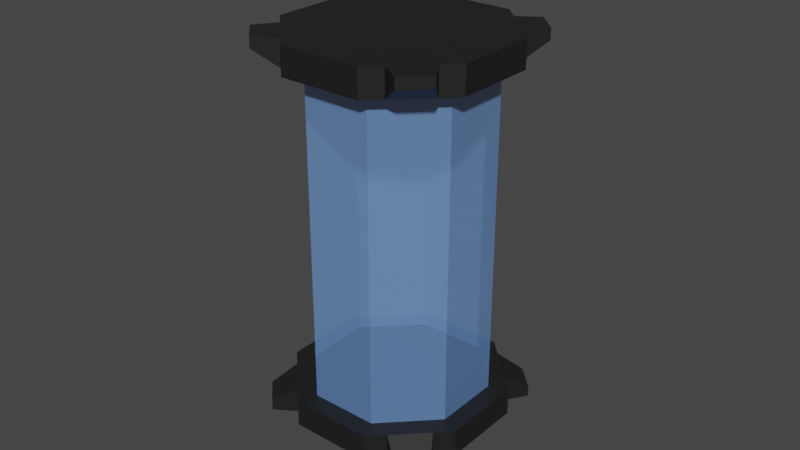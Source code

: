 # Source: Capsule.blend  (saved by Blender 3.6.11; exported with 4.5.12 LTS)
import bpy
from mathutils import Matrix  # noqa: F401  (used for matrix-valued properties, if any)

bpy.ops.wm.read_factory_settings(use_empty=True)
scene = bpy.context.scene
scene.name = 'Scene'

# ---- collections
col_collection = bpy.data.collections.new('Collection'); scene.collection.children.link(col_collection)

# ---- materials (node trees are filled in below, after node groups)
mat_metal = bpy.data.materials.new('Metal')
mat_metal.alpha_threshold = 0.0
mat_metal.roughness = 0.5
mat_metal.line_color = (0.0, 0.0, 0.0, 1.0)
mat_glass = bpy.data.materials.new('Glass')
mat_glass.surface_render_method = 'BLENDED'
mat_glass.blend_method = 'BLEND'
mat_glass.use_backface_culling = True

# ---- material node trees
mat_metal.use_nodes = True; mat_metal.node_tree.nodes.clear()
_N = mat_metal.node_tree.nodes; _L = mat_metal.node_tree.links
n0 = _N.new('ShaderNodeOutputMaterial'); n0.name = 'Material Output'; n0.location = (300, 300)
n1 = _N.new('ShaderNodeBsdfPrincipled'); n1.name = 'Principled BSDF'; n1.location = (10, 300)
n1.distribution = 'GGX'
n1.subsurface_method = 'RANDOM_WALK_SKIN'
n1.inputs[0].default_value = (0.03968, 0.03968, 0.03968, 1.0)
n1.inputs[1].default_value = 0.685
n1.inputs[3].default_value = 1.45
n1.inputs[27].default_value = (0.0, 0.0, 0.0, 1.0)
n1.inputs[28].default_value = 1.0
_L.new(n1.outputs[0], n0.inputs[0])
n0.is_active_output = True
mat_glass.use_nodes = True; mat_glass.node_tree.nodes.clear()
_N = mat_glass.node_tree.nodes; _L = mat_glass.node_tree.links
n0 = _N.new('ShaderNodeBsdfPrincipled'); n0.name = 'Principled BSDF'; n0.location = (10, 300)
n0.distribution = 'GGX'
n0.subsurface_method = 'RANDOM_WALK_SKIN'
n0.inputs[0].default_value = (0.1905, 0.3767, 0.8, 1.0)
n0.inputs[3].default_value = 1.45
n0.inputs[4].default_value = 0.5
n0.inputs[27].default_value = (0.0, 0.0, 0.0, 1.0)
n0.inputs[28].default_value = 1.0
n1 = _N.new('ShaderNodeOutputMaterial'); n1.name = 'Material Output'; n1.location = (300, 300)
_L.new(n0.outputs[0], n1.inputs[0])
n1.is_active_output = True

# ---- world
world_world = bpy.data.worlds.new('World'); scene.world = world_world
world_world.use_nodes = True; world_world.node_tree.nodes.clear()
_N = world_world.node_tree.nodes; _L = world_world.node_tree.links
n0 = _N.new('ShaderNodeOutputWorld'); n0.name = 'World Output'; n0.location = (300, 300)
n1 = _N.new('ShaderNodeBackground'); n1.name = 'Background'; n1.location = (10, 300)
n1.inputs[0].default_value = (0.05088, 0.05088, 0.05088, 1.0)
_L.new(n1.outputs[0], n0.inputs[0])
n0.is_active_output = True
world_world.color = (0.05088, 0.05088, 0.05088)
world_world.use_sun_shadow = False
world_world.sun_shadow_jitter_overblur = 0.0

# ---- meshes
me_circle_009 = bpy.data.meshes.new('Circle.009')
me_circle_009.from_pydata([(-0.3827, 0.9239, 0.0), (-0.9239, 0.3827, 0.0), (-0.9239, -0.3827, 0.0), (-0.3827, -0.9239, 0.0), (0.3827, -0.9239, 0.0), (0.9239, -0.3827, 0.0), (0.9239, 0.3827, 0.0), (0.3827, 0.9239, 0.0), (-0.3827, 0.9239, 0.25), (-0.9239, 0.3827, 0.25), (-0.9239, -0.3827, 0.25), (-0.3827, -0.9239, 0.25), (0.3827, -0.9239, 0.25), (0.9239, -0.3827, 0.25), (0.9239, 0.3827, 0.25), (0.3827, 0.9239, 0.25), (0.1913, -0.9239, 0.0), (0.1435, 1.155, 0.1), (-0.1913, -0.9239, 0.0), (0.1913, -0.9239, 0.25), (-0.1435, 1.155, 0.1), (-0.1913, -0.9239, 0.25), (0.9239, 0.1913, 0.0), (0.1435, 1.155, 0.0), (0.9239, -0.1913, 0.0), (0.9239, 0.1913, 0.25), (-0.1435, 1.155, 0.0), (0.9239, -0.1913, 0.25), (-0.9239, -0.1913, 0.0), (-0.1435, -1.155, 0.1), (-0.9239, 0.1913, 0.0), (-0.9239, -0.1913, 0.25), (0.1435, -1.155, 0.1), (-0.9239, 0.1913, 0.25), (-0.1913, 0.9239, 0.0), (-0.1435, -1.155, 0.0), (0.1913, 0.9239, 0.0), (-0.1913, 0.9239, 0.25), (0.1435, -1.155, 0.0), (0.1913, 0.9239, 0.25), (1.155, 0.1435, 0.0), (1.155, -0.1435, 0.0), (1.155, 0.1435, 0.1), (1.155, -0.1435, 0.1), (-1.155, -0.1435, 0.0), (-1.155, 0.1435, 0.0), (-1.155, -0.1435, 0.1), (-1.155, 0.1435, 0.1), (1.49e-08, -7.451e-09, 0.25), (-0.3827, 0.9239, 3.449), (-0.9239, 0.3827, 3.449), (-0.9239, -0.3827, 3.449), (-0.3827, -0.9239, 3.449), (0.3827, -0.9239, 3.449), (0.9239, -0.3827, 3.449), (0.9239, 0.3827, 3.449), (0.3827, 0.9239, 3.449), (-0.3827, 0.9239, 3.199), (-0.9239, 0.3827, 3.199), (-0.9239, -0.3827, 3.199), (-0.3827, -0.9239, 3.199), (0.3827, -0.9239, 3.199), (0.9239, -0.3827, 3.199), (0.9239, 0.3827, 3.199), (0.3827, 0.9239, 3.199), (0.1913, -0.9239, 3.449), (0.1435, 1.155, 3.349), (-0.1913, -0.9239, 3.449), (0.1913, -0.9239, 3.199), (-0.1435, 1.155, 3.349), (-0.1913, -0.9239, 3.199), (0.9239, 0.1913, 3.449), (0.1435, 1.155, 3.449), (0.9239, -0.1913, 3.449), (0.9239, 0.1913, 3.199), (-0.1435, 1.155, 3.449), (0.9239, -0.1913, 3.199), (-0.9239, -0.1913, 3.449), (-0.1435, -1.155, 3.349), (-0.9239, 0.1913, 3.449), (-0.9239, -0.1913, 3.199), (0.1435, -1.155, 3.349), (-0.9239, 0.1913, 3.199), (-0.1913, 0.9239, 3.449), (-0.1435, -1.155, 3.449), (0.1913, 0.9239, 3.449), (-0.1913, 0.9239, 3.199), (0.1435, -1.155, 3.449), (0.1913, 0.9239, 3.199), (1.155, 0.1435, 3.449), (1.155, -0.1435, 3.449), (1.155, 0.1435, 3.349), (1.155, -0.1435, 3.349), (-1.155, -0.1435, 3.449), (-1.155, 0.1435, 3.449), (-1.155, -0.1435, 3.349), (-1.155, 0.1435, 3.349), (1.49e-08, -7.451e-09, 3.199), (1.118e-08, 0.0, 3.449), (-0.3122, 0.7537, 0.25), (-0.7537, 0.3122, 0.25), (-0.7537, -0.3122, 0.25), (-0.3122, -0.7537, 0.25), (0.3122, -0.7537, 0.25), (0.7537, -0.3122, 0.25), (0.7537, 0.3122, 0.25), (0.3122, 0.7537, 0.25), (-0.3122, 0.7537, 3.199), (-0.7537, 0.3122, 3.199), (-0.7537, -0.3122, 3.199), (-0.3122, -0.7537, 3.199), (0.3122, -0.7537, 3.199), (0.7537, -0.3122, 3.199), (0.7537, 0.3122, 3.199), (0.3122, 0.7537, 3.199)], [], [(6, 7, 15, 14), (4, 5, 13, 12), (2, 3, 11, 10), (0, 1, 9, 8), (34, 0, 8, 37), (22, 6, 14, 25), (16, 4, 12, 19), (28, 2, 10, 31), (3, 18, 21, 11), (31, 33, 47, 46), (39, 36, 23, 17), (5, 24, 27, 13), (25, 27, 43, 42), (18, 16, 38, 35), (1, 30, 33, 9), (21, 18, 35, 29), (34, 37, 20, 26), (7, 36, 39, 15), (38, 32, 29, 35), (23, 26, 20, 17), (16, 19, 32, 38), (36, 34, 26, 23), (19, 21, 29, 32), (37, 39, 17, 20), (40, 42, 43, 41), (44, 46, 47, 45), (22, 25, 42, 40), (28, 31, 46, 44), (27, 24, 41, 43), (33, 30, 45, 47), (24, 22, 40, 41), (30, 28, 44, 45), (15, 39, 48), (8, 9, 48), (31, 10, 48), (27, 25, 48), (9, 33, 48), (37, 8, 48), (33, 31, 48), (10, 11, 48), (11, 21, 48), (39, 37, 48), (12, 13, 48), (19, 12, 48), (13, 27, 48), (25, 14, 48), (14, 15, 48), (21, 19, 48), (55, 63, 64, 56), (53, 61, 62, 54), (51, 59, 60, 52), (49, 57, 58, 50), (83, 86, 57, 49), (71, 74, 63, 55), (65, 68, 61, 53), (77, 80, 59, 51), (52, 60, 70, 67), (80, 95, 96, 82), (88, 66, 72, 85), (54, 62, 76, 73), (74, 91, 92, 76), (67, 84, 87, 65), (50, 58, 82, 79), (70, 78, 84, 67), (83, 75, 69, 86), (56, 64, 88, 85), (87, 84, 78, 81), (72, 66, 69, 75), (65, 87, 81, 68), (85, 72, 75, 83), (68, 81, 78, 70), (86, 69, 66, 88), (89, 90, 92, 91), (93, 94, 96, 95), (71, 89, 91, 74), (77, 93, 95, 80), (76, 92, 90, 73), (82, 96, 94, 79), (73, 90, 89, 71), (79, 94, 93, 77), (64, 97, 88), (57, 97, 58), (80, 97, 59), (76, 97, 74), (58, 97, 82), (86, 97, 57), (82, 97, 80), (59, 97, 60), (60, 97, 70), (88, 97, 86), (61, 97, 62), (68, 97, 61), (62, 97, 76), (74, 97, 63), (63, 97, 64), (70, 97, 68), (55, 56, 98), (83, 49, 98), (79, 77, 98), (56, 85, 98), (49, 50, 98), (50, 79, 98), (85, 83, 98), (65, 53, 98), (51, 52, 98), (52, 67, 98), (71, 55, 98), (67, 65, 98), (53, 54, 98), (54, 73, 98), (77, 51, 98), (73, 71, 98), (114, 106, 99, 107), (109, 101, 102, 110), (112, 104, 105, 113), (107, 99, 100, 108), (110, 102, 103, 111), (111, 103, 104, 112), (113, 105, 106, 114), (108, 100, 101, 109)])
me_circle_009.polygons.foreach_set('material_index', [0, 0, 0, 0, 0, 0, 0, 0, 0, 0, 0, 0, 0, 0, 0, 0, 0, 0, 0, 0, 0, 0, 0, 0, 0, 0, 0, 0, 0, 0, 0, 0, 0, 0, 0, 0, 0, 0, 0, 0, 0, 0, 0, 0, 0, 0, 0, 0, 0, 0, 0, 0, 0, 0, 0, 0, 0, 0, 0, 0, 0, 0, 0, 0, 0, 0, 0, 0, 0, 0, 0, 0, 0, 0, 0, 0, 0, 0, 0, 0, 0, 0, 0, 0, 0, 0, 0, 0, 0, 0, 0, 0, 0, 0, 0, 0, 0, 0, 0, 0, 0, 0, 0, 0, 0, 0, 0, 0, 0, 0, 0, 0, 1, 1, 1, 1, 1, 1, 1, 1])
_uv = me_circle_009.uv_layers.new(name='UVMap')
_uv.uv.foreach_set('vector', [0.0, 0.0, 0.0, 0.0, 0.0, 0.0, 0.0, 0.0, 0.0, 0.0, 0.0, 0.0, 0.0, 0.0, 0.0, 0.0, 0.0, 0.0, 0.0, 0.0, 0.0, 0.0, 0.0, 0.0, 0.0, 0.0, 0.0, 0.0, 0.0, 0.0, 0.0, 0.0, 0.0, 0.0, 0.0, 0.0, 0.0, 0.0, 0.0, 0.0, 0.0, 0.0, 0.0, 0.0, 0.0, 0.0, 0.0, 0.0, 0.0, 0.0, 0.0, 0.0, 0.0, 0.0, 0.0, 0.0, 0.0, 0.0, 0.0, 0.0, 0.0, 0.0, 0.0, 0.0, 0.0, 0.0, 0.0, 0.0, 0.0, 0.0, 0.0, 0.0, 0.0, 0.0, 0.0, 0.0, 0.0, 0.0, 0.0, 0.0, 0.0, 0.0, 0.0, 0.0, 0.0, 0.0, 0.0, 0.0, 0.0, 0.0, 0.0, 0.0, 0.0, 0.0, 0.0, 0.0, 0.0, 0.0, 0.0, 0.0, 0.0, 0.0, 0.0, 0.0, 0.0, 0.0, 0.0, 0.0, 0.0, 0.0, 0.0, 0.0, 0.0, 0.0, 0.0, 0.0, 0.0, 0.0, 0.0, 0.0, 0.0, 0.0, 0.0, 0.0, 0.0, 0.0, 0.0, 0.0, 0.0, 0.0, 0.0, 0.0, 0.0, 0.0, 0.0, 0.0, 0.0, 0.0, 0.0, 0.0, 0.0, 0.0, 0.0, 0.0, 0.0, 0.0, 0.0, 0.0, 0.0, 0.0, 0.0, 0.0, 0.0, 0.0, 0.0, 0.0, 0.0, 0.0, 0.0, 0.0, 0.0, 0.0, 0.0, 0.0, 0.0, 0.0, 0.0, 0.0, 0.0, 0.0, 0.0, 0.0, 0.0, 0.0, 0.0, 0.0, 0.0, 0.0, 0.0, 0.0, 0.0, 0.0, 0.0, 0.0, 0.0, 0.0, 0.0, 0.0, 0.0, 0.0, 0.0, 0.0, 0.0, 0.0, 0.0, 0.0, 0.0, 0.0, 0.0, 0.0, 0.0, 0.0, 0.0, 0.0, 0.0, 0.0, 0.0, 0.0, 0.0, 0.0, 0.0, 0.0, 0.0, 0.0, 0.0, 0.0, 0.0, 0.0, 0.0, 0.0, 0.0, 0.0, 0.0, 0.0, 0.0, 0.0, 0.0, 0.0, 0.0, 0.0, 0.0, 0.0, 0.0, 0.0, 0.0, 0.0, 0.0, 0.0, 0.0, 0.0, 0.0, 0.0, 0.0, 0.0, 0.0, 0.0, 0.0, 0.0, 0.0, 0.0, 0.0, 0.0, 0.0, 0.0, 0.0, 0.0, 0.0, 0.0, 0.0, 0.0, 0.0, 0.0, 0.0, 0.0, 0.0, 0.0, 0.0, 0.0, 0.0, 0.0, 0.0, 0.0, 0.0, 0.0, 0.0, 0.0, 0.0, 0.0, 0.0, 0.0, 0.0, 0.0, 0.0, 0.0, 0.0, 0.0, 0.0, 0.0, 0.0, 0.0, 0.0, 0.0, 0.0, 0.0, 0.0, 0.0, 0.0, 0.0, 0.0, 0.0, 0.0, 0.0, 0.0, 0.0, 0.0, 0.0, 0.0, 0.0, 0.0, 0.0, 0.0, 0.0, 0.0, 0.0, 0.0, 0.0, 0.0, 0.0, 0.0, 0.0, 0.0, 0.0, 0.0, 0.0, 0.0, 0.0, 0.0, 0.0, 0.0, 0.0, 0.0, 0.0, 0.0, 0.0, 0.0, 0.0, 0.0, 0.0, 0.0, 0.0, 0.0, 0.0, 0.0, 0.0, 0.0, 0.0, 0.0, 0.0, 0.0, 0.0, 0.0, 0.0, 0.0, 0.0, 0.0, 0.0, 0.0, 0.0, 0.0, 0.0, 0.0, 0.0, 0.0, 0.0, 0.0, 0.0, 0.0, 0.0, 0.0, 0.0, 0.0, 0.0, 0.0, 0.0, 0.0, 0.0, 0.0, 0.0, 0.0, 0.0, 0.0, 0.0, 0.0, 0.0, 0.0, 0.0, 0.0, 0.0, 0.0, 0.0, 0.0, 0.0, 0.0, 0.0, 0.0, 0.0, 0.0, 0.0, 0.0, 0.0, 0.0, 0.0, 0.0, 0.0, 0.0, 0.0, 0.0, 0.0, 0.0, 0.0, 0.0, 0.0, 0.0, 0.0, 0.0, 0.0, 0.0, 0.0, 0.0, 0.0, 0.0, 0.0, 0.0, 0.0, 0.0, 0.0, 0.0, 0.0, 0.0, 0.0, 0.0, 0.0, 0.0, 0.0, 0.0, 0.0, 0.0, 0.0, 0.0, 0.0, 0.0, 0.0, 0.0, 0.0, 0.0, 0.0, 0.0, 0.0, 0.0, 0.0, 0.0, 0.0, 0.0, 0.0, 0.0, 0.0, 0.0, 0.0, 0.0, 0.0, 0.0, 0.0, 0.0, 0.0, 0.0, 0.0, 0.0, 0.0, 0.0, 0.0, 0.0, 0.0, 0.0, 0.0, 0.0, 0.0, 0.0, 0.0, 0.0, 0.0, 0.0, 0.0, 0.0, 0.0, 0.0, 0.0, 0.0, 0.0, 0.0, 0.0, 0.0, 0.0, 0.0, 0.0, 0.0, 0.0, 0.0, 0.0, 0.0, 0.0, 0.0, 0.0, 0.0, 0.0, 0.0, 0.0, 0.0, 0.0, 0.0, 0.0, 0.0, 0.0, 0.0, 0.0, 0.0, 0.0, 0.0, 0.0, 0.0, 0.0, 0.0, 0.0, 0.0, 0.0, 0.0, 0.0, 0.0, 0.0, 0.0, 0.0, 0.0, 0.0, 0.0, 0.0, 0.0, 0.0, 0.0, 0.0, 0.0, 0.0, 0.0, 0.0, 0.0, 0.0, 0.0, 0.0, 0.0, 0.0, 0.0, 0.0, 0.0, 0.0, 0.0, 0.0, 0.0, 0.0, 0.0, 0.0, 0.0, 0.0, 0.0, 0.0, 0.0, 0.0, 0.0, 0.0, 0.0, 0.0, 0.0, 0.0, 0.0, 0.0, 0.0, 0.0, 0.0, 0.0, 0.0, 0.0, 0.0, 0.0, 0.0, 0.0, 0.0, 0.0, 0.0, 0.0, 0.0, 0.0, 0.0, 0.0, 0.0, 0.0, 0.0, 0.0, 0.0, 0.0, 0.0, 0.0, 0.0, 0.0, 0.0, 0.0, 0.0, 0.0, 0.0, 0.0, 0.0, 0.0, 0.0, 0.0, 0.0, 0.0, 0.0, 0.0, 0.0, 0.0, 0.0, 0.0, 0.0, 0.0, 0.0, 0.0, 0.0, 0.0, 0.0, 0.0, 0.0, 0.0, 0.0, 0.0, 0.0, 0.0, 0.0, 0.0, 0.0, 0.0, 0.0, 0.0, 0.0, 0.0, 0.0, 0.0, 0.0, 0.0, 0.0, 0.0, 0.0, 0.0, 0.0, 0.0, 0.0, 0.0, 0.0, 0.0, 0.0, 0.0, 0.0, 0.0, 0.0, 0.0, 0.0, 0.0, 0.0, 0.0, 0.0, 0.0, 0.0, 0.0, 0.0, 0.0, 0.0, 0.0, 0.0, 0.0, 0.0, 0.0, 0.0, 0.0, 0.0, 0.0, 0.0, 0.0, 0.0, 0.0, 0.0, 0.0, 0.0, 0.0, 0.0, 0.0, 0.0, 0.0, 0.0, 0.0, 0.0, 0.0, 0.0, 0.0, 0.0, 0.0, 0.0, 0.0, 0.0, 0.0, 0.0, 0.0, 0.0, 0.0, 0.0, 0.0, 0.0, 0.0, 0.0, 0.0, 0.0, 0.0, 0.0, 0.0, 0.0, 0.0, 0.0, 0.0, 0.0, 0.0, 0.0, 0.0, 0.0, 0.0, 0.0, 0.0, 0.0, 0.0, 0.0, 0.0, 0.0, 0.0, 0.0, 0.0, 0.0, 0.0, 0.0, 0.0, 0.0, 0.0, 0.0, 0.0, 0.0, 0.0, 0.0, 0.0, 0.0, 0.0, 0.0, 0.0, 0.0, 0.0, 0.0, 0.0, 0.0, 0.0, 0.0, 0.0, 0.0, 0.0, 0.0, 0.0, 0.0, 0.0, 0.0, 0.0, 0.0, 0.0, 0.0, 0.0, 0.0, 0.0, 0.0, 0.0, 0.0, 0.0, 0.0, 0.0, 0.0, 0.0, 0.0, 0.0, 0.0, 0.0, 0.0, 0.0, 0.0, 0.0, 0.0, 0.0, 0.0, 0.0, 0.0, 0.0, 0.0, 0.0, 0.0, 0.0, 0.0, 0.0, 0.0, 0.0, 0.0, 0.0, 0.0, 0.0, 0.0, 0.0, 0.0, 0.0, 0.0, 0.0, 0.0, 0.0, 0.0, 0.0, 0.0, 0.0, 0.0, 0.0, 0.0, 0.0, 0.0, 0.0, 0.0, 0.0, 0.0, 0.0, 0.0, 0.0, 0.0, 0.0, 0.0, 0.0, 0.0, 0.0, 0.0, 0.0, 0.0, 0.0, 0.0, 0.0, 0.0, 0.0, 0.0, 0.0, 0.0, 0.0, 0.0, 0.0, 0.0, 0.0, 0.0, 0.0, 0.0, 0.0, 0.0, 0.0, 0.0, 0.0])
me_circle_009.materials.append(mat_metal)
me_circle_009.materials.append(mat_glass)
me_circle_009.update()

# ---- objects
ob_capsule = bpy.data.objects.new('Capsule', me_circle_009)

# ---- transforms, parenting, visibility, modifiers, constraints
ob_capsule.location = (0.0, 0.0, 0.0)
ob_capsule.rotation_euler = (0.0, -0.0, 0.7854)

# ---- collection membership
col_collection.objects.link(ob_capsule)

# ---- scene / render settings (as saved in the file)
scene.frame_start = 1; scene.frame_end = 250; scene.frame_set(1)
scene.render.engine = 'CYCLES'
scene.cycles.sampling_pattern = 'TABULATED_SOBOL'
scene.view_settings.view_transform = 'Filmic'
bpy.context.view_layer.update()

# ---- added for rendering (the .blend has no active camera and no usable light): camera, sun
cam_auto = bpy.data.cameras.new('AutoCamera')
cam_auto.lens = 50.0
cam_auto.sensor_width = 36.0
cam_auto.clip_end = 1000.0
ob_auto_camera = bpy.data.objects.new('AutoCamera', cam_auto)
scene.collection.objects.link(ob_auto_camera)
ob_auto_camera.location = (5.33401, -6.40082, 5.99185)
ob_auto_camera.rotation_euler = (1.09748, -7.21219e-08, 0.694738)
scene.camera = ob_auto_camera
light_auto_sun = bpy.data.lights.new('AutoSun', 'SUN')
light_auto_sun.energy = 3.0
light_auto_sun.angle = 0.0523599
ob_auto_sun = bpy.data.objects.new('AutoSun', light_auto_sun)
scene.collection.objects.link(ob_auto_sun)
ob_auto_sun.rotation_euler = (0.872665, 0.174533, 0.523599)
bpy.context.view_layer.update()
